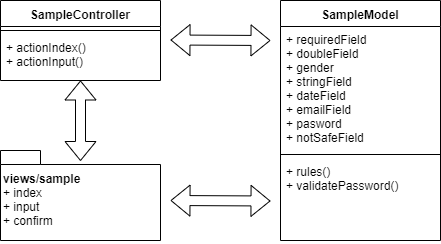

The diagram above was exported from draw.io. Its source (the exported page's mxGraphModel, read from the mxfile embedded in the PNG):
<mxGraphModel dx="1024" dy="592" grid="1" gridSize="10" guides="1" tooltips="1" connect="1" arrows="1" fold="1" page="1" pageScale="1" pageWidth="1169" pageHeight="827" math="0" shadow="0">
  <root>
    <mxCell id="CAse0cdUWp275F-ewhl2-0" />
    <mxCell id="CAse0cdUWp275F-ewhl2-1" parent="CAse0cdUWp275F-ewhl2-0" />
    <mxCell id="LwNYnzThdzJzTRdc5zSQ-3" value="SampleController" style="swimlane;fontStyle=1;align=center;verticalAlign=top;childLayout=stackLayout;horizontal=1;startSize=26;horizontalStack=0;resizeParent=1;resizeParentMax=0;resizeLast=0;collapsible=1;marginBottom=0;" vertex="1" parent="CAse0cdUWp275F-ewhl2-1">
      <mxGeometry x="40" y="40" width="160" height="80" as="geometry" />
    </mxCell>
    <mxCell id="LwNYnzThdzJzTRdc5zSQ-5" value="" style="line;strokeWidth=1;fillColor=none;align=left;verticalAlign=middle;spacingTop=-1;spacingLeft=3;spacingRight=3;rotatable=0;labelPosition=right;points=[];portConstraint=eastwest;" vertex="1" parent="LwNYnzThdzJzTRdc5zSQ-3">
      <mxGeometry y="26" width="160" height="8" as="geometry" />
    </mxCell>
    <mxCell id="LwNYnzThdzJzTRdc5zSQ-6" value="+ actionIndex()&#10;+ actionInput()" style="text;strokeColor=none;fillColor=none;align=left;verticalAlign=top;spacingLeft=4;spacingRight=4;overflow=hidden;rotatable=0;points=[[0,0.5],[1,0.5]];portConstraint=eastwest;" vertex="1" parent="LwNYnzThdzJzTRdc5zSQ-3">
      <mxGeometry y="34" width="160" height="46" as="geometry" />
    </mxCell>
    <mxCell id="LwNYnzThdzJzTRdc5zSQ-12" value="SampleModel" style="swimlane;fontStyle=1;align=center;verticalAlign=top;childLayout=stackLayout;horizontal=1;startSize=26;horizontalStack=0;resizeParent=1;resizeParentMax=0;resizeLast=0;collapsible=1;marginBottom=0;" vertex="1" parent="CAse0cdUWp275F-ewhl2-1">
      <mxGeometry x="320" y="40" width="160" height="240" as="geometry" />
    </mxCell>
    <mxCell id="LwNYnzThdzJzTRdc5zSQ-13" value="+ requiredField&#10;+ doubleField&#10;+ gender&#10;+ stringField&#10;+ dateField&#10;+ emailField&#10;+ pasword&#10;+ notSafeField" style="text;strokeColor=none;fillColor=none;align=left;verticalAlign=top;spacingLeft=4;spacingRight=4;overflow=hidden;rotatable=0;points=[[0,0.5],[1,0.5]];portConstraint=eastwest;" vertex="1" parent="LwNYnzThdzJzTRdc5zSQ-12">
      <mxGeometry y="26" width="160" height="124" as="geometry" />
    </mxCell>
    <mxCell id="LwNYnzThdzJzTRdc5zSQ-14" value="" style="line;strokeWidth=1;fillColor=none;align=left;verticalAlign=middle;spacingTop=-1;spacingLeft=3;spacingRight=3;rotatable=0;labelPosition=right;points=[];portConstraint=eastwest;" vertex="1" parent="LwNYnzThdzJzTRdc5zSQ-12">
      <mxGeometry y="150" width="160" height="8" as="geometry" />
    </mxCell>
    <mxCell id="LwNYnzThdzJzTRdc5zSQ-15" value="+ rules()&#10;+ validatePassword()" style="text;strokeColor=none;fillColor=none;align=left;verticalAlign=top;spacingLeft=4;spacingRight=4;overflow=hidden;rotatable=0;points=[[0,0.5],[1,0.5]];portConstraint=eastwest;" vertex="1" parent="LwNYnzThdzJzTRdc5zSQ-12">
      <mxGeometry y="158" width="160" height="82" as="geometry" />
    </mxCell>
    <mxCell id="LwNYnzThdzJzTRdc5zSQ-16" value="views/sample&lt;br&gt;&lt;span style=&quot;font-weight: normal&quot;&gt;+ index&lt;br&gt;+ input&lt;br&gt;+ confirm&lt;/span&gt;" style="shape=folder;fontStyle=1;spacingTop=10;tabWidth=40;tabHeight=14;tabPosition=left;html=1;align=left;" vertex="1" parent="CAse0cdUWp275F-ewhl2-1">
      <mxGeometry x="40" y="190" width="160" height="90" as="geometry" />
    </mxCell>
    <mxCell id="LwNYnzThdzJzTRdc5zSQ-17" value="" style="shape=flexArrow;endArrow=classic;startArrow=classic;html=1;" edge="1" parent="CAse0cdUWp275F-ewhl2-1">
      <mxGeometry width="50" height="50" relative="1" as="geometry">
        <mxPoint x="210" y="79.5" as="sourcePoint" />
        <mxPoint x="310" y="80" as="targetPoint" />
      </mxGeometry>
    </mxCell>
    <mxCell id="LwNYnzThdzJzTRdc5zSQ-18" value="" style="shape=flexArrow;endArrow=classic;startArrow=classic;html=1;" edge="1" parent="CAse0cdUWp275F-ewhl2-1">
      <mxGeometry width="50" height="50" relative="1" as="geometry">
        <mxPoint x="210" y="240" as="sourcePoint" />
        <mxPoint x="310" y="240.5" as="targetPoint" />
      </mxGeometry>
    </mxCell>
    <mxCell id="LwNYnzThdzJzTRdc5zSQ-19" value="" style="shape=flexArrow;endArrow=classic;startArrow=classic;html=1;" edge="1" parent="CAse0cdUWp275F-ewhl2-1">
      <mxGeometry width="50" height="50" relative="1" as="geometry">
        <mxPoint x="120" y="120" as="sourcePoint" />
        <mxPoint x="120" y="200.5" as="targetPoint" />
      </mxGeometry>
    </mxCell>
  </root>
</mxGraphModel>